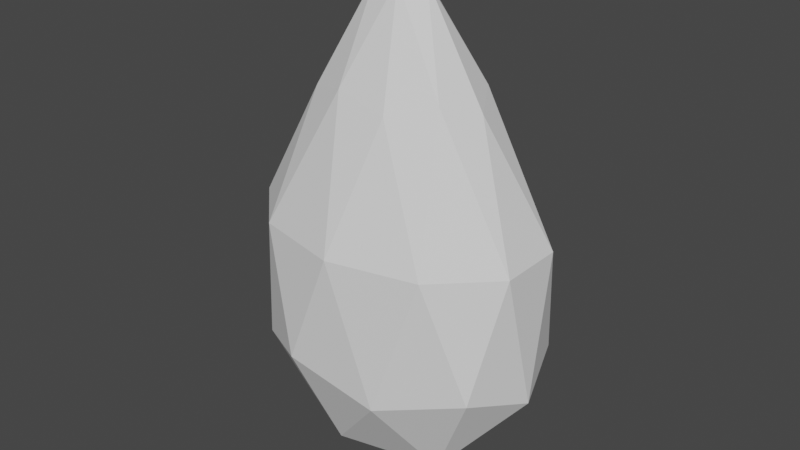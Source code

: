 # Source: crystal.blend  (saved by Blender 2.92.15; exported with 4.5.12 LTS)
import bpy
from mathutils import Matrix  # noqa: F401  (used for matrix-valued properties, if any)

bpy.ops.wm.read_factory_settings(use_empty=True)
scene = bpy.context.scene
scene.name = 'Scene'

# ---- world
world_world = bpy.data.worlds.new('World'); scene.world = world_world
world_world.use_nodes = True; world_world.node_tree.nodes.clear()
_N = world_world.node_tree.nodes; _L = world_world.node_tree.links
n0 = _N.new('ShaderNodeOutputWorld'); n0.name = 'World Output'; n0.location = (300, 300)
n1 = _N.new('ShaderNodeBackground'); n1.name = 'Background'; n1.location = (10, 300)
n1.inputs[0].default_value = (0.05088, 0.05088, 0.05088, 1.0)
_L.new(n1.outputs[0], n0.inputs[0])
n0.is_active_output = True
world_world.color = (0.05088, 0.05088, 0.05088)
world_world.use_sun_shadow = False
world_world.sun_shadow_jitter_overblur = 0.0

# ---- meshes
me_icosphere = bpy.data.meshes.new('Icosphere')
me_icosphere.from_pydata([(0.0, 0.0, -0.2309), (0.1084, -0.05617, -0.1033), (-0.04142, -0.09089, -0.1033), (-0.134, 0.0, -0.1033), (-0.04142, 0.09089, -0.1033), (0.1084, 0.05617, -0.1033), (0.02295, -0.05037, 0.1073), (-0.06009, -0.03113, 0.1073), (-0.06009, 0.03113, 0.1073), (0.02295, 0.05037, 0.1073), (0.07428, -5.333e-10, 0.1073), (0.0, 0.0, 0.2161), (-0.02434, -0.05342, -0.1964), (0.06374, -0.03302, -0.1964), (0.03939, -0.08644, -0.1214), (0.1275, 0.0, -0.1214), (0.06374, 0.03302, -0.1964), (-0.07878, 0.0, -0.1964), (-0.1031, -0.05342, -0.1214), (-0.02434, 0.05342, -0.1964), (-0.1031, 0.05342, -0.1214), (0.03939, 0.08644, -0.1214), (0.1231, -0.02851, 0.0), (0.1231, 0.02851, 0.0), (2.291e-10, -0.09226, 0.0), (0.07605, -0.07464, 0.0), (-0.1231, -0.02851, 0.0), (-0.07605, -0.07464, 0.0), (-0.07605, 0.07464, 0.0), (-0.1231, 0.02851, 0.0), (0.07605, 0.07464, 0.0), (2.291e-10, 0.09226, 0.0), (0.05715, -0.02961, 0.1174), (-0.02183, -0.0479, 0.1174), (-0.07064, -5.333e-10, 0.1174), (-0.02183, 0.0479, 0.1174), (0.05715, 0.02961, 0.1174), (0.006726, -0.01476, 0.1964), (0.02177, 0.0, 0.1964), (-0.01761, -0.009122, 0.1964), (-0.01761, 0.009122, 0.1964), (0.006726, 0.01476, 0.1964)], [], [(0, 13, 12), (1, 13, 15), (0, 12, 17), (0, 17, 19), (0, 19, 16), (1, 15, 22), (2, 14, 24), (3, 18, 26), (4, 20, 28), (5, 21, 30), (1, 22, 25), (2, 24, 27), (3, 26, 29), (4, 28, 31), (5, 30, 23), (6, 32, 37), (7, 33, 39), (8, 34, 40), (9, 35, 41), (10, 36, 38), (38, 41, 11), (38, 36, 41), (36, 9, 41), (41, 40, 11), (41, 35, 40), (35, 8, 40), (40, 39, 11), (40, 34, 39), (34, 7, 39), (39, 37, 11), (39, 33, 37), (33, 6, 37), (37, 38, 11), (37, 32, 38), (32, 10, 38), (23, 36, 10), (23, 30, 36), (30, 9, 36), (31, 35, 9), (31, 28, 35), (28, 8, 35), (29, 34, 8), (29, 26, 34), (26, 7, 34), (27, 33, 7), (27, 24, 33), (24, 6, 33), (25, 32, 6), (25, 22, 32), (22, 10, 32), (30, 31, 9), (30, 21, 31), (21, 4, 31), (28, 29, 8), (28, 20, 29), (20, 3, 29), (26, 27, 7), (26, 18, 27), (18, 2, 27), (24, 25, 6), (24, 14, 25), (14, 1, 25), (22, 23, 10), (22, 15, 23), (15, 5, 23), (16, 21, 5), (16, 19, 21), (19, 4, 21), (19, 20, 4), (19, 17, 20), (17, 3, 20), (17, 18, 3), (17, 12, 18), (12, 2, 18), (15, 16, 5), (15, 13, 16), (13, 0, 16), (12, 14, 2), (12, 13, 14), (13, 1, 14)])
_uv = me_icosphere.uv_layers.new(name='UVMap')
_uv.uv.foreach_set('vector', [0.8182, 0.0, 0.7727, 0.07873, 0.8636, 0.07873, 0.7273, 0.1575, 0.6818, 0.07873, 0.6364, 0.1575, 0.09091, 0.0, 0.04545, 0.07873, 0.1364, 0.07873, 0.2727, 0.0, 0.2273, 0.07873, 0.3182, 0.07873, 0.4545, 0.0, 0.4091, 0.07873, 0.5, 0.07873, 0.7273, 0.1575, 0.6364, 0.1575, 0.6818, 0.2362, 0.9091, 0.1575, 0.8182, 0.1575, 0.8636, 0.2362, 0.1818, 0.1575, 0.09091, 0.1575, 0.1364, 0.2362, 0.3636, 0.1575, 0.2727, 0.1575, 0.3182, 0.2362, 0.5455, 0.1575, 0.4545, 0.1575, 0.5, 0.2362, 0.7273, 0.1575, 0.6818, 0.2362, 0.7727, 0.2362, 0.9091, 0.1575, 0.8636, 0.2362, 0.9545, 0.2362, 0.1818, 0.1575, 0.1364, 0.2362, 0.2273, 0.2362, 0.3636, 0.1575, 0.3182, 0.2362, 0.4091, 0.2362, 0.5455, 0.1575, 0.5, 0.2362, 0.5909, 0.2362, 0.8182, 0.3149, 0.7273, 0.3149, 0.7727, 0.3937, 1.0, 0.3149, 0.9091, 0.3149, 0.9545, 0.3937, 0.2727, 0.3149, 0.1818, 0.3149, 0.2273, 0.3937, 0.4545, 0.3149, 0.3636, 0.3149, 0.4091, 0.3937, 0.6364, 0.3149, 0.5455, 0.3149, 0.5909, 0.3937, 0.5909, 0.3937, 0.5, 0.3937, 0.5455, 0.4724, 0.5909, 0.3937, 0.5455, 0.3149, 0.5, 0.3937, 0.5455, 0.3149, 0.4545, 0.3149, 0.5, 0.3937, 0.4091, 0.3937, 0.3182, 0.3937, 0.3636, 0.4724, 0.4091, 0.3937, 0.3636, 0.3149, 0.3182, 0.3937, 0.3636, 0.3149, 0.2727, 0.3149, 0.3182, 0.3937, 0.2273, 0.3937, 0.1364, 0.3937, 0.1818, 0.4724, 0.2273, 0.3937, 0.1818, 0.3149, 0.1364, 0.3937, 0.1818, 0.3149, 0.09091, 0.3149, 0.1364, 0.3937, 0.9545, 0.3937, 0.8636, 0.3937, 0.9091, 0.4724, 0.9545, 0.3937, 0.9091, 0.3149, 0.8636, 0.3937, 0.9091, 0.3149, 0.8182, 0.3149, 0.8636, 0.3937, 0.7727, 0.3937, 0.6818, 0.3937, 0.7273, 0.4724, 0.7727, 0.3937, 0.7273, 0.3149, 0.6818, 0.3937, 0.7273, 0.3149, 0.6364, 0.3149, 0.6818, 0.3937, 0.5909, 0.2362, 0.5455, 0.3149, 0.6364, 0.3149, 0.5909, 0.2362, 0.5, 0.2362, 0.5455, 0.3149, 0.5, 0.2362, 0.4545, 0.3149, 0.5455, 0.3149, 0.4091, 0.2362, 0.3636, 0.3149, 0.4545, 0.3149, 0.4091, 0.2362, 0.3182, 0.2362, 0.3636, 0.3149, 0.3182, 0.2362, 0.2727, 0.3149, 0.3636, 0.3149, 0.2273, 0.2362, 0.1818, 0.3149, 0.2727, 0.3149, 0.2273, 0.2362, 0.1364, 0.2362, 0.1818, 0.3149, 0.1364, 0.2362, 0.09091, 0.3149, 0.1818, 0.3149, 0.9545, 0.2362, 0.9091, 0.3149, 1.0, 0.3149, 0.9545, 0.2362, 0.8636, 0.2362, 0.9091, 0.3149, 0.8636, 0.2362, 0.8182, 0.3149, 0.9091, 0.3149, 0.7727, 0.2362, 0.7273, 0.3149, 0.8182, 0.3149, 0.7727, 0.2362, 0.6818, 0.2362, 0.7273, 0.3149, 0.6818, 0.2362, 0.6364, 0.3149, 0.7273, 0.3149, 0.5, 0.2362, 0.4091, 0.2362, 0.4545, 0.3149, 0.5, 0.2362, 0.4545, 0.1575, 0.4091, 0.2362, 0.4545, 0.1575, 0.3636, 0.1575, 0.4091, 0.2362, 0.3182, 0.2362, 0.2273, 0.2362, 0.2727, 0.3149, 0.3182, 0.2362, 0.2727, 0.1575, 0.2273, 0.2362, 0.2727, 0.1575, 0.1818, 0.1575, 0.2273, 0.2362, 0.1364, 0.2362, 0.04545, 0.2362, 0.09091, 0.3149, 0.1364, 0.2362, 0.09091, 0.1575, 0.04545, 0.2362, 0.09091, 0.1575, 0.0, 0.1575, 0.04545, 0.2362, 0.8636, 0.2362, 0.7727, 0.2362, 0.8182, 0.3149, 0.8636, 0.2362, 0.8182, 0.1575, 0.7727, 0.2362, 0.8182, 0.1575, 0.7273, 0.1575, 0.7727, 0.2362, 0.6818, 0.2362, 0.5909, 0.2362, 0.6364, 0.3149, 0.6818, 0.2362, 0.6364, 0.1575, 0.5909, 0.2362, 0.6364, 0.1575, 0.5455, 0.1575, 0.5909, 0.2362, 0.5, 0.07873, 0.4545, 0.1575, 0.5455, 0.1575, 0.5, 0.07873, 0.4091, 0.07873, 0.4545, 0.1575, 0.4091, 0.07873, 0.3636, 0.1575, 0.4545, 0.1575, 0.3182, 0.07873, 0.2727, 0.1575, 0.3636, 0.1575, 0.3182, 0.07873, 0.2273, 0.07873, 0.2727, 0.1575, 0.2273, 0.07873, 0.1818, 0.1575, 0.2727, 0.1575, 0.1364, 0.07873, 0.09091, 0.1575, 0.1818, 0.1575, 0.1364, 0.07873, 0.04545, 0.07873, 0.09091, 0.1575, 0.04545, 0.07873, 0.0, 0.1575, 0.09091, 0.1575, 0.6364, 0.1575, 0.5909, 0.07873, 0.5455, 0.1575, 0.6364, 0.1575, 0.6818, 0.07873, 0.5909, 0.07873, 0.6818, 0.07873, 0.6364, 0.0, 0.5909, 0.07873, 0.8636, 0.07873, 0.8182, 0.1575, 0.9091, 0.1575, 0.8636, 0.07873, 0.7727, 0.07873, 0.8182, 0.1575, 0.7727, 0.07873, 0.7273, 0.1575, 0.8182, 0.1575])
me_icosphere.use_remesh_fix_poles = True
me_icosphere.use_remesh_preserve_attributes = False
me_icosphere.use_mirror_vertex_groups = False
me_icosphere.update()

# ---- objects
ob_icosphere = bpy.data.objects.new('Icosphere', me_icosphere)

# ---- transforms, parenting, visibility, modifiers, constraints
ob_icosphere.location = (0.0, 0.0, 0.0)
ob_icosphere.lineart.crease_threshold = 0.0

# ---- collection membership
scene.collection.objects.link(ob_icosphere)

# ---- scene / render settings (as saved in the file)
scene.frame_start = 1; scene.frame_end = 250; scene.frame_set(1)
scene.render.engine = 'BLENDER_EEVEE_NEXT'
scene.cycles.use_denoising = False
scene.cycles.samples = 128
scene.cycles.sampling_pattern = 'TABULATED_SOBOL'
scene.cycles.use_adaptive_sampling = False
scene.cycles.use_light_tree = False
scene.view_settings.view_transform = 'Filmic'
bpy.context.view_layer.update()

# ---- added for rendering (the .blend has no active camera and no usable light): camera, sun
cam_auto = bpy.data.cameras.new('AutoCamera')
cam_auto.lens = 50.0
cam_auto.sensor_width = 36.0
cam_auto.clip_end = 1000.0
ob_auto_camera = bpy.data.objects.new('AutoCamera', cam_auto)
scene.collection.objects.link(ob_auto_camera)
ob_auto_camera.location = (0.505389, -0.610403, 0.399546)
ob_auto_camera.rotation_euler = (1.09748, -7.21219e-08, 0.694738)
scene.camera = ob_auto_camera
light_auto_sun = bpy.data.lights.new('AutoSun', 'SUN')
light_auto_sun.energy = 3.0
light_auto_sun.angle = 0.0523599
ob_auto_sun = bpy.data.objects.new('AutoSun', light_auto_sun)
scene.collection.objects.link(ob_auto_sun)
ob_auto_sun.rotation_euler = (0.872665, 0.174533, 0.523599)
bpy.context.view_layer.update()
